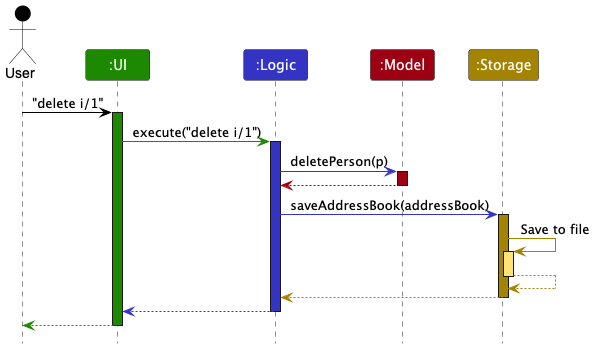

The diagram above was rendered by PlantUML. Its source (embedded in the PNG):
@startuml
!include style.puml
skinparam ArrowFontStyle plain

Actor User as user USER_COLOR
Participant ":UI" as ui UI_COLOR
Participant ":Logic" as logic LOGIC_COLOR
Participant ":Model" as model MODEL_COLOR
Participant ":Storage" as storage STORAGE_COLOR

user -[USER_COLOR]> ui : "delete i/1"
activate ui UI_COLOR

ui -[UI_COLOR]> logic : execute("delete i/1")
activate logic LOGIC_COLOR

logic -[LOGIC_COLOR]> model : deletePerson(p)
activate model MODEL_COLOR

model -[MODEL_COLOR]-> logic
deactivate model

logic -[LOGIC_COLOR]> storage : saveAddressBook(addressBook)
activate storage STORAGE_COLOR

storage -[STORAGE_COLOR]> storage : Save to file
activate storage STORAGE_COLOR_T1
storage --[STORAGE_COLOR]> storage
deactivate storage

storage --[STORAGE_COLOR]> logic
deactivate storage

logic --[LOGIC_COLOR]> ui
deactivate logic

ui--[UI_COLOR]> user
deactivate ui

@enduml